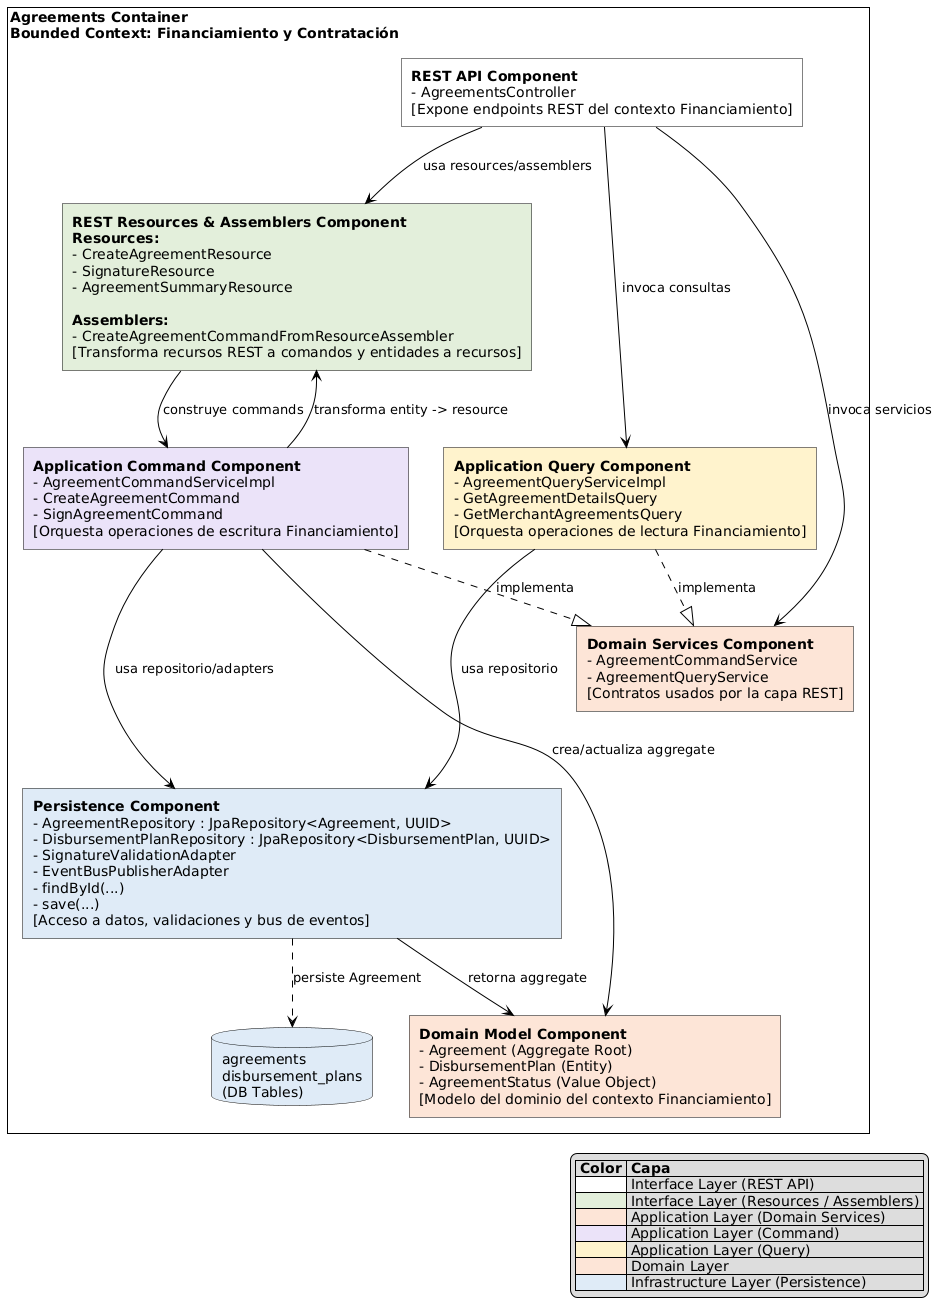

The diagram above was rendered by PlantUML. Its source (embedded in the PNG):
@startuml
skinparam defaultTextAlignment left
skinparam rectangle {
    roundCorner 0
    shadowing false
    borderColor black
}
skinparam database {
    shadowing false
    backgroundColor #DEEBF7
    borderColor black
}
skinparam arrowColor black

rectangle "Agreements Container\nBounded Context: Financiamiento y Contratación" as Container {
    
    rectangle "**REST API Component**\n- AgreementsController\n[Expone endpoints REST del contexto Financiamiento]" as RestApi #FFFFFF
    
    rectangle "**REST Resources & Assemblers Component**\n**Resources:**\n- CreateAgreementResource\n- SignatureResource\n- AgreementSummaryResource\n\n**Assemblers:**\n- CreateAgreementCommandFromResourceAssembler\n[Transforma recursos REST a comandos y entidades a recursos]" as Resources #E2EFDA
    
    rectangle "**Application Command Component**\n- AgreementCommandServiceImpl\n- CreateAgreementCommand\n- SignAgreementCommand\n[Orquesta operaciones de escritura Financiamiento]" as AppCmd #EAE2F8
    
    rectangle "**Application Query Component**\n- AgreementQueryServiceImpl\n- GetAgreementDetailsQuery\n- GetMerchantAgreementsQuery\n[Orquesta operaciones de lectura Financiamiento]" as AppQry #FFF2CC
    
    rectangle "**Persistence Component**\n- AgreementRepository : JpaRepository<Agreement, UUID>\n- DisbursementPlanRepository : JpaRepository<DisbursementPlan, UUID>\n- SignatureValidationAdapter\n- EventBusPublisherAdapter\n- findById(...)\n- save(...)\n[Acceso a datos, validaciones y bus de eventos]" as Persistence #DEEBF7
    
    rectangle "**Domain Services Component**\n- AgreementCommandService\n- AgreementQueryService\n[Contratos usados por la capa REST]" as DomSvc #FCE4D6
    
    rectangle "**Domain Model Component**\n- Agreement (Aggregate Root)\n- DisbursementPlan (Entity)\n- AgreementStatus (Value Object)\n[Modelo del dominio del contexto Financiamiento]" as DomModel #FCE4D6
    
    database "agreements\ndisbursement_plans\n(DB Tables)" as DB #DEEBF7

    RestApi --> Resources : usa resources/assemblers
    Resources --> AppCmd : construye commands
    RestApi ---> DomSvc : invoca servicios
    RestApi ---> AppQry : invoca consultas

    AppCmd ---> Persistence : usa repositorio/adapters
    AppQry ---> Persistence : usa repositorio

    AppCmd ..|> DomSvc : implementa
    AppQry ..|> DomSvc : implementa

    AppCmd --> DomModel : crea/actualiza aggregate
    Persistence --> DomModel : retorna aggregate
    
    AppCmd --> Resources : transforma entity -> resource

    Persistence ..> DB : persiste Agreement
}

legend bottom right
|= Color |= Capa |
|<#FFFFFF>| Interface Layer (REST API) |
|<#E2EFDA>| Interface Layer (Resources / Assemblers) |
|<#FCE4D6>| Application Layer (Domain Services) |
|<#EAE2F8>| Application Layer (Command) |
|<#FFF2CC>| Application Layer (Query) |
|<#FCE4D6>| Domain Layer |
|<#DEEBF7>| Infrastructure Layer (Persistence) |
endlegend
@enduml